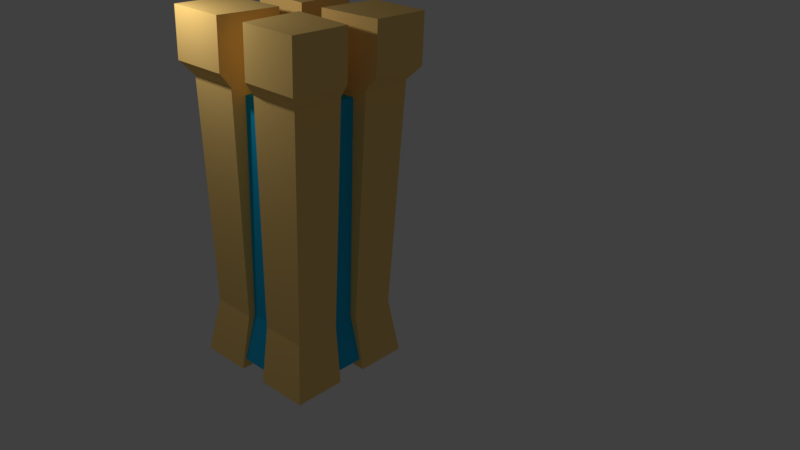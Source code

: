 # Source: cube_L__Azteca_prototype.blend  (saved by Blender 2.78.0; exported with 4.5.12 LTS)
import bpy
from mathutils import Matrix  # noqa: F401  (used for matrix-valued properties, if any)

bpy.ops.wm.read_factory_settings(use_empty=True)
scene = bpy.context.scene
scene.name = 'Scene'

# ---- collections
col_collection_1 = bpy.data.collections.new('Collection 1'); scene.collection.children.link(col_collection_1)

# ---- materials (node trees are filled in below, after node groups)
mat_material = bpy.data.materials.new('Material')
mat_material.alpha_threshold = 0.0
mat_material.use_transparent_shadow = False
mat_material.diffuse_color = (1.0, 0.6549, 0.2123, 1.0)
mat_material.roughness = 0.5
mat_material.specular_intensity = 0.0
mat_material.line_color = (0.0, 0.0, 0.0, 1.0)
mat_material_001 = bpy.data.materials.new('Material.001')
mat_material_001.alpha_threshold = 0.0
mat_material_001.use_transparent_shadow = False
mat_material_001.diffuse_color = (0.01521, 0.4592, 0.8, 1.0)
mat_material_001.roughness = 0.5
mat_material_001.specular_intensity = 0.0

# ---- material node trees

# ---- world
world_world = bpy.data.worlds.new('World'); scene.world = world_world
world_world.color = (0.05088, 0.05088, 0.05088)
world_world.use_sun_shadow = False
world_world.sun_shadow_jitter_overblur = 0.0
world_world.cycles.sampling_method = 'MANUAL'

# ---- cameras
cam_camera = bpy.data.cameras.new('Camera')
cam_camera.clip_end = 100.0
cam_camera.lens = 35.0
cam_camera.sensor_width = 32.0
cam_camera.sensor_height = 18.0
cam_camera.ortho_scale = 7.314
cam_camera.dof.focus_distance = 0.0
cam_camera.dof.aperture_fstop = 128.0

# ---- lights
light_point = bpy.data.lights.new('Point', 'POINT')
light_point.transmission_factor = 0.0
light_point.energy = 100.0
light_point.shadow_buffer_clip_start = 0.5
light_point.shadow_soft_size = 0.1
light_point.shadow_maximum_resolution = 0.006
light_point.use_absolute_resolution = True

# ---- meshes
me_cube = bpy.data.meshes.new('Cube')
me_cube.from_pydata([(1.2, 1.2, -1.017), (1.2, -1.2, -1.017), (-1.2, -1.2, -1.017), (-1.2, 1.2, -1.017), (1.162, 1.162, 4.0), (1.162, -1.162, 4.0), (-1.162, -1.162, 4.0), (-1.162, 1.162, 4.0), (0.2253, 0.2253, 4.0), (0.2253, -0.2253, 4.0), (-0.2253, -0.2253, 4.0), (-0.2253, 0.2253, 4.0), (0.7725, -0.212, 3.852), (0.7725, 0.212, 3.852), (-0.2253, -0.7725, 4.0), (-4.485e-07, -0.7725, 3.852), (1.162, -0.8977, 4.0), (0.2253, -0.7725, 4.0), (0.212, -0.7725, 3.852), (-0.212, -0.7725, 3.852), (-0.8977, -1.162, 4.0), (-0.7725, 0.2253, 4.0), (-0.7725, -0.2253, 4.0), (0.2618, -1.162, 4.0), (1.162, -0.2618, 4.0), (0.2618, 1.162, 4.0), (1.162, 0.2618, 4.0), (-0.2618, 1.162, 4.0), (-1.162, 0.2618, 4.0), (-0.2618, -1.162, 4.0), (-1.162, -0.2618, 4.0), (0.2704, -1.2, -1.017), (-0.2704, -1.2, -1.017), (1.2, -0.2704, -1.017), (1.2, 0.2704, -1.017), (-1.2, -0.2704, -1.017), (-1.2, 0.2704, -1.017), (-0.2704, 1.2, -1.017), (0.2704, 1.2, -1.017), (-0.7725, 9.438e-08, 3.852), (-0.8977, 1.162, 4.0), (0.2704, -0.2704, -1.017), (-0.2704, -0.2704, -1.017), (-0.7725, 0.212, 3.852), (0.2704, 0.2704, -1.017), (-0.2704, 0.2704, -1.017), (-0.7725, -0.212, 3.852), (-0.2544, -1.129, -0.8391), (0.2544, -1.129, -0.8391), (-0.9408, -0.212, 3.852), (-0.212, -0.9408, 3.852), (-0.9408, 0.212, 3.852), (-0.212, 0.9408, 3.852), (0.9408, 0.212, 3.852), (0.212, 0.9408, 3.852), (0.9408, -0.212, 3.852), (0.212, -0.9408, 3.852), (1.204e-07, 1.794e-07, -0.8391), (-1.487e-07, -1.838e-07, 3.852), (-0.212, -9.971e-08, 3.852), (0.212, -2.679e-07, 3.852), (-0.9408, 1.526e-07, 3.852), (0.9408, -5.203e-07, 3.852), (-1.129, 3.813e-07, -0.8391), (1.129, -2.245e-08, -0.8391), (-0.212, -0.212, 3.852), (0.212, -0.212, 3.852), (-2.328e-07, -0.212, 3.852), (-6.46e-08, 0.212, 3.852), (-5.132e-07, -0.9408, 3.852), (2.158e-07, 0.9408, 3.852), (1.946e-08, -1.129, -0.8391), (0.212, 0.212, 3.852), (2.213e-07, 1.129, -0.8391), (-0.212, 0.212, 3.852), (1.129, -0.2544, -0.8391), (1.129, 0.2544, -0.8391), (-1.129, -0.2544, -0.8391), (-1.129, 0.2544, -0.8391), (-0.2544, 1.129, -0.8391), (0.2544, 1.129, -0.8391), (0.2544, 1.339e-07, -0.8391), (-0.2544, 2.249e-07, -0.8391), (0.2544, -0.2544, -0.8391), (-0.2544, -0.2544, -0.8391), (9.765e-08, -0.2544, -0.8391), (0.2544, 0.2544, -0.8391), (-0.2544, 0.2544, -0.8391), (1.431e-07, 0.2544, -0.8391), (0.7725, -4.62e-07, 3.852), (0.7725, 0.2253, 4.0), (0.8977, 1.162, 4.0), (0.7725, -0.2253, 4.0), (-0.212, 0.7725, 3.852), (-0.2253, 0.7725, 4.0), (1.51e-07, 0.7725, 3.852), (0.2253, 0.7725, 4.0), (-1.162, 0.8977, 4.0), (0.212, 0.7725, 3.852), (1.162, 0.8977, 4.0), (0.8977, -1.162, 4.0), (-1.162, -0.8977, 4.0), (1.334, 1.334, 4.233), (1.334, -1.334, 4.233), (-1.334, -1.334, 4.233), (-1.334, 1.334, 4.233), (0.2253, 0.2253, 4.233), (0.2253, -0.2253, 4.233), (-0.2253, -0.2253, 4.233), (-0.2253, 0.2253, 4.233), (-0.2638, -0.9045, 4.233), (1.334, -1.031, 4.233), (0.2638, -0.9045, 4.233), (-1.031, -1.334, 4.233), (-0.9045, 0.2638, 4.233), (-0.9045, -0.2638, 4.233), (0.3006, -1.334, 4.233), (1.334, -0.3006, 4.233), (0.3006, 1.334, 4.233), (1.334, 0.3006, 4.233), (-0.3006, 1.334, 4.233), (-1.334, 0.3006, 4.233), (-0.3006, -1.334, 4.233), (-1.334, -0.3006, 4.233), (-1.031, 1.334, 4.233), (0.9045, 0.2638, 4.233), (1.031, 1.334, 4.233), (0.9045, -0.2638, 4.233), (-0.2638, 0.9045, 4.233), (0.2638, 0.9045, 4.233), (-1.334, 1.031, 4.233), (1.334, 1.031, 4.233), (1.031, -1.334, 4.233), (-1.334, -1.031, 4.233), (1.334, 1.334, 5.095), (1.334, -1.334, 5.095), (-1.334, -1.334, 5.095), (-1.334, 1.334, 5.095), (0.2253, 0.2253, 5.095), (0.2253, -0.2253, 5.095), (-0.2253, -0.2253, 5.095), (-0.2253, 0.2253, 5.095), (-0.2638, -0.9045, 5.095), (1.334, -1.031, 5.095), (0.2638, -0.9045, 5.095), (0.9045, -0.9045, 5.095), (-1.031, -1.334, 5.095), (-0.9045, -0.9045, 5.095), (-0.9045, 0.2638, 5.095), (-0.9045, 0.9045, 5.095), (-0.9045, -0.2638, 5.095), (0.3006, -1.334, 5.095), (1.334, -0.3006, 5.095), (0.3006, 1.334, 5.095), (1.334, 0.3006, 5.095), (-0.3006, 1.334, 5.095), (-1.334, 0.3006, 5.095), (-0.3006, -1.334, 5.095), (-1.334, -0.3006, 5.095), (-1.031, 1.334, 5.095), (0.9045, 0.9045, 5.095), (0.9045, 0.2638, 5.095), (1.031, 1.334, 5.095), (0.9045, -0.2638, 5.095), (-0.2638, 0.9045, 5.095), (0.2638, 0.9045, 5.095), (-1.334, 1.031, 5.095), (1.334, 1.031, 5.095), (1.031, -1.334, 5.095), (-1.334, -1.031, 5.095), (-0.212, -0.9408, -0.01528), (-1.206e-07, -0.9408, -0.01528), (0.2349, -1.043, -0.01528), (1.043, -1.043, -0.01528), (0.212, -0.9408, -0.01528), (-1.043, -1.043, -0.01528), (-0.2349, -1.043, -0.01528), (-0.9408, -0.212, -0.01528), (-1.043, -0.2349, -0.01528), (-0.9408, 2.399e-07, -0.01528), (-0.9408, 0.212, -0.01528), (-1.043, 0.2349, -0.01528), (-1.043, 1.043, -0.01528), (1.043, 1.043, -0.01528), (0.2349, 1.043, -0.01528), (-0.212, 0.9408, -0.01528), (1.721e-07, 0.9408, -0.01528), (0.212, 0.9408, -0.01528), (-0.2349, 1.043, -0.01528), (1.043, -0.2349, -0.01528), (0.9408, -1.713e-07, -0.01528), (1.043, 0.2349, -0.01528), (0.9408, -0.212, -0.01528), (0.9408, 0.212, -0.01528)], [], [(6, 20, 113, 104), (46, 22, 10, 65), (4, 91, 126, 102), (9, 17, 112, 107), (22, 30, 123, 115), (39, 43, 51, 61), (43, 21, 28, 51), (9, 92, 12, 66), (35, 178, 177, 77), (97, 28, 121, 130), (31, 172, 174, 48), (4, 183, 184, 25, 91), (1, 173, 172, 31), (40, 7, 105, 124), (32, 42, 84, 47), (0, 34, 44, 38), (27, 94, 93, 52), (101, 6, 104, 133), (17, 23, 116, 112), (25, 184, 187, 54), (2, 175, 178, 35), (0, 183, 191, 34), (23, 17, 18, 56), (8, 90, 125, 106), (41, 31, 48, 83), (34, 191, 193, 76), (16, 24, 117, 111), (30, 101, 133, 123), (30, 22, 46, 49), (45, 37, 79, 87), (96, 8, 106, 129), (26, 90, 13, 53), (32, 176, 175, 2), (33, 189, 173, 1), (42, 35, 77, 84), (37, 188, 185, 79), (36, 181, 182, 3), (27, 188, 182, 7, 40), (36, 45, 87, 78), (24, 189, 192, 55), (33, 41, 83, 75), (10, 14, 19, 65), (37, 45, 36, 3), (8, 96, 98, 72), (28, 181, 180, 51), (41, 33, 1, 31), (35, 42, 32, 2), (44, 34, 76, 86), (38, 44, 86, 80), (29, 176, 170, 50), (11, 21, 43, 74), (70, 52, 93, 95), (87, 88, 57, 82), (57, 85, 84, 82), (54, 187, 186, 70), (69, 56, 18, 15), (72, 68, 58, 60), (82, 84, 77, 63), (62, 53, 13, 89), (76, 193, 190, 64), (64, 190, 192, 75), (71, 171, 170, 47), (60, 58, 67, 66), (80, 86, 88, 73), (66, 12, 89, 60), (72, 98, 95, 68), (73, 88, 87, 79), (85, 83, 48, 71), (65, 19, 15, 67), (63, 179, 180, 78), (86, 76, 64, 81), (84, 85, 71, 47), (70, 186, 185, 52), (48, 174, 171, 71), (68, 74, 59, 58), (88, 86, 81, 57), (81, 83, 85, 57), (64, 75, 83, 81), (77, 177, 179, 63), (61, 49, 46, 39), (78, 87, 82, 63), (74, 43, 39, 59), (58, 59, 65, 67), (39, 46, 65, 59), (20, 29, 122, 113), (5, 16, 111, 103), (15, 19, 50, 69), (19, 14, 29, 50), (15, 18, 66, 67), (23, 100, 132, 116), (18, 17, 9, 66), (29, 14, 110, 122), (89, 12, 55, 62), (89, 13, 72, 60), (13, 90, 8, 72), (100, 5, 103, 132), (14, 10, 108, 110), (12, 92, 24, 55), (98, 96, 25, 54), (93, 94, 11, 74), (11, 94, 128, 109), (28, 21, 114, 121), (99, 4, 102, 131), (95, 98, 54, 70), (95, 93, 74, 68), (94, 27, 120, 128), (90, 26, 119, 125), (27, 40, 124, 120), (114, 109, 141, 148), (122, 110, 142, 157), (130, 121, 156, 166), (121, 114, 148, 156), (129, 106, 138, 165), (113, 122, 157, 146), (128, 120, 155, 164), (109, 128, 164, 141), (125, 119, 154, 161), (105, 130, 166, 137), (119, 131, 167, 154), (104, 113, 146, 136), (118, 129, 165, 153), (124, 105, 137, 159), (133, 104, 136, 169), (126, 118, 153, 162), (103, 111, 143, 135), (127, 107, 139, 163), (117, 127, 163, 152), (102, 126, 162, 134), (107, 112, 144, 139), (132, 103, 135, 168), (112, 116, 151, 144), (106, 125, 161, 138), (21, 11, 109, 114), (24, 92, 127, 117), (92, 9, 107, 127), (7, 97, 130, 105), (91, 25, 118, 126), (10, 22, 115, 108), (25, 96, 129, 118), (26, 99, 131, 119), (147, 169, 136), (149, 148, 141), (147, 146, 157, 142), (149, 159, 137), (134, 162, 160), (136, 146, 147), (137, 166, 149), (135, 143, 145), (139, 144, 145), (138, 161, 160), (141, 164, 149), (140, 150, 147), (142, 140, 147), (145, 144, 151, 168), (145, 163, 139), (160, 162, 153, 165), (163, 145, 143, 152), (160, 167, 134), (165, 138, 160), (149, 164, 155, 159), (149, 166, 156, 148), (167, 160, 161, 154), (168, 135, 145), (169, 147, 150, 158), (123, 133, 169, 158), (115, 123, 158, 150), (108, 115, 150, 140), (120, 124, 159, 155), (131, 102, 134, 167), (110, 108, 140, 142), (116, 132, 168, 151), (111, 117, 152, 143), (170, 171, 69, 50), (174, 172, 23, 56), (170, 176, 32, 47), (171, 174, 56, 69), (172, 173, 5, 100, 23), (175, 176, 29, 20, 6), (178, 175, 6, 101, 30), (180, 181, 36, 78), (179, 177, 49, 61), (180, 179, 61, 51), (177, 178, 30, 49), (182, 181, 28, 97, 7), (182, 188, 37, 3), (186, 187, 80, 73), (185, 186, 73, 79), (184, 183, 0, 38), (185, 188, 27, 52), (187, 184, 38, 80), (191, 183, 4, 99, 26), (193, 191, 26, 53), (192, 189, 33, 75), (190, 193, 53, 62), (192, 190, 62, 55), (173, 189, 24, 16, 5)])
me_cube.polygons.foreach_set('material_index', [0, 0, 0, 0, 0, 1, 0, 0, 0, 0, 0, 0, 0, 0, 0, 0, 0, 0, 0, 0, 0, 0, 0, 0, 0, 0, 0, 0, 0, 0, 0, 0, 0, 0, 0, 0, 0, 0, 0, 0, 0, 0, 0, 0, 0, 0, 0, 0, 0, 0, 0, 1, 1, 1, 1, 1, 1, 1, 1, 1, 1, 1, 1, 1, 1, 1, 1, 1, 1, 1, 1, 1, 1, 1, 1, 1, 1, 1, 1, 1, 1, 1, 1, 1, 0, 0, 1, 0, 1, 0, 0, 0, 1, 1, 0, 0, 0, 0, 0, 0, 0, 0, 0, 1, 1, 0, 0, 0, 0, 0, 0, 0, 0, 0, 0, 0, 0, 0, 0, 0, 0, 0, 0, 0, 0, 0, 0, 0, 0, 0, 0, 0, 0, 0, 0, 0, 0, 0, 0, 0, 0, 0, 0, 0, 0, 0, 0, 0, 0, 0, 0, 0, 0, 0, 0, 0, 0, 0, 0, 0, 0, 0, 0, 0, 0, 0, 0, 0, 0, 0, 0, 0, 1, 0, 0, 1, 0, 0, 0, 0, 1, 1, 0, 0, 0, 1, 1, 0, 0, 0, 0, 0, 0, 1, 1, 0])
me_cube.materials.append(mat_material)
me_cube.materials.append(mat_material_001)
me_cube.use_remesh_preserve_volume = False
me_cube.use_remesh_preserve_attributes = False
me_cube.use_mirror_vertex_groups = False
me_cube.update()

# ---- objects
ob_point = bpy.data.objects.new('Point', light_point)
ob_cube = bpy.data.objects.new('Cube', me_cube)
ob_camera = bpy.data.objects.new('Camera', cam_camera)

# ---- transforms, parenting, visibility, modifiers, constraints
ob_point.location = (-1.169, -2.412, 6.925)
ob_point.lineart.crease_threshold = 0.0
ob_cube.location = (0.0, 0.0, 1.0)
ob_cube.lock_rotations_4d = False
ob_cube.empty_display_type = 'ARROWS'
ob_cube.lineart.crease_threshold = 0.0
ob_camera.location = (10.09, -8.9, 8.793)
ob_camera.rotation_euler = (1.131, -0.03415, 0.7426)
ob_camera.lock_rotations_4d = False
ob_camera.empty_display_type = 'ARROWS'
ob_camera.color = (0.0, 0.0, 0.0, 0.0)
ob_camera.display_type = 'WIRE'
ob_camera.lineart.crease_threshold = 0.0

# ---- collection membership
col_collection_1.objects.link(ob_point)
col_collection_1.objects.link(ob_cube)
col_collection_1.objects.link(ob_camera)

# ---- scene / render settings (as saved in the file)
scene.camera = ob_camera
scene.frame_start = 1; scene.frame_end = 250; scene.frame_set(1)
scene.render.engine = 'BLENDER_EEVEE_NEXT'
scene.render.dither_intensity = 0.0
scene.cycles.use_denoising = False
scene.cycles.samples = 128
scene.cycles.sampling_pattern = 'TABULATED_SOBOL'
scene.cycles.light_sampling_threshold = 0.0
scene.cycles.use_adaptive_sampling = False
scene.cycles.use_light_tree = False
scene.cycles.blur_glossy = 0.0
scene.cycles.sample_clamp_indirect = 0.0
scene.view_settings.view_transform = 'Standard'
bpy.context.view_layer.update()
